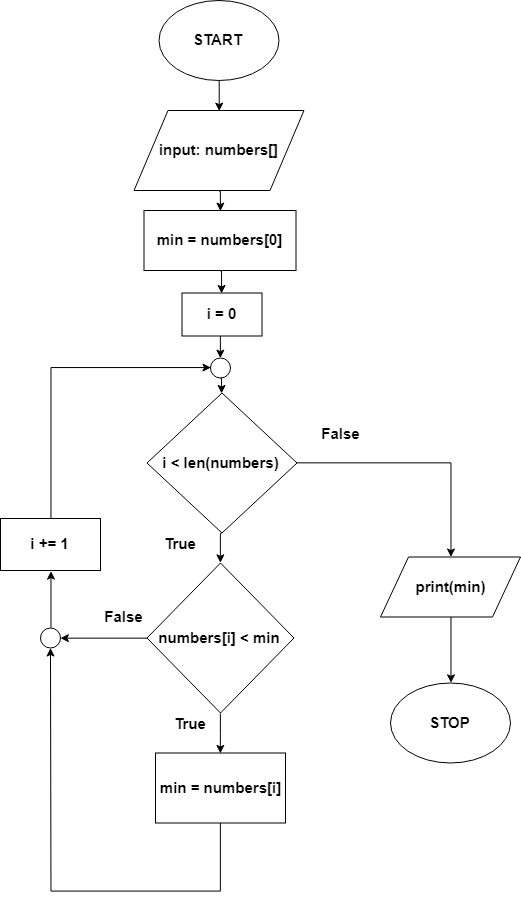

The diagram above was exported from draw.io. Its source (the exported page's mxGraphModel, read from the mxfile embedded in the PNG):
<mxGraphModel dx="1656" dy="880" grid="1" gridSize="10" guides="1" tooltips="1" connect="1" arrows="1" fold="1" page="1" pageScale="1" pageWidth="827" pageHeight="1169" math="0" shadow="0">
  <root>
    <mxCell id="0" />
    <mxCell id="1" parent="0" />
    <mxCell id="jQXN6v8l1mtSZvHI3AUr-10" style="edgeStyle=orthogonalEdgeStyle;rounded=0;orthogonalLoop=1;jettySize=auto;html=1;exitX=0.5;exitY=1;exitDx=0;exitDy=0;entryX=0.5;entryY=0;entryDx=0;entryDy=0;fontStyle=1;fontSize=15;" edge="1" parent="1" source="jQXN6v8l1mtSZvHI3AUr-3" target="jQXN6v8l1mtSZvHI3AUr-9">
      <mxGeometry relative="1" as="geometry" />
    </mxCell>
    <mxCell id="jQXN6v8l1mtSZvHI3AUr-25" style="edgeStyle=orthogonalEdgeStyle;rounded=0;orthogonalLoop=1;jettySize=auto;html=1;exitX=1;exitY=0.5;exitDx=0;exitDy=0;entryX=0.5;entryY=0;entryDx=0;entryDy=0;fontSize=15;fontStyle=1" edge="1" parent="1" source="jQXN6v8l1mtSZvHI3AUr-3" target="jQXN6v8l1mtSZvHI3AUr-20">
      <mxGeometry relative="1" as="geometry">
        <mxPoint x="590" y="862.5" as="targetPoint" />
      </mxGeometry>
    </mxCell>
    <mxCell id="jQXN6v8l1mtSZvHI3AUr-3" value="i &amp;lt; len(numbers)" style="rhombus;whiteSpace=wrap;html=1;fontStyle=1;fontSize=15;" vertex="1" parent="1">
      <mxGeometry x="276.5" y="432.5" width="150" height="140" as="geometry" />
    </mxCell>
    <mxCell id="jQXN6v8l1mtSZvHI3AUr-39" style="edgeStyle=orthogonalEdgeStyle;rounded=0;orthogonalLoop=1;jettySize=auto;html=1;exitX=0.5;exitY=1;exitDx=0;exitDy=0;entryX=0.5;entryY=0;entryDx=0;entryDy=0;fontSize=15;fontStyle=1" edge="1" parent="1" source="jQXN6v8l1mtSZvHI3AUr-4" target="jQXN6v8l1mtSZvHI3AUr-38">
      <mxGeometry relative="1" as="geometry" />
    </mxCell>
    <mxCell id="jQXN6v8l1mtSZvHI3AUr-4" value="min = numbers[0]" style="rounded=0;whiteSpace=wrap;html=1;fontStyle=1;fontSize=15;" vertex="1" parent="1">
      <mxGeometry x="273.5" y="250" width="152" height="60" as="geometry" />
    </mxCell>
    <mxCell id="jQXN6v8l1mtSZvHI3AUr-26" style="edgeStyle=orthogonalEdgeStyle;rounded=0;orthogonalLoop=1;jettySize=auto;html=1;exitX=0.5;exitY=1;exitDx=0;exitDy=0;entryX=0.5;entryY=0;entryDx=0;entryDy=0;fontSize=15;fontStyle=1" edge="1" parent="1" source="jQXN6v8l1mtSZvHI3AUr-7" target="jQXN6v8l1mtSZvHI3AUr-4">
      <mxGeometry relative="1" as="geometry" />
    </mxCell>
    <mxCell id="jQXN6v8l1mtSZvHI3AUr-7" value="input: numbers[]" style="shape=parallelogram;perimeter=parallelogramPerimeter;whiteSpace=wrap;html=1;fontStyle=1;fontSize=15;" vertex="1" parent="1">
      <mxGeometry x="263.5" y="150" width="170" height="80" as="geometry" />
    </mxCell>
    <mxCell id="jQXN6v8l1mtSZvHI3AUr-13" style="edgeStyle=orthogonalEdgeStyle;rounded=0;orthogonalLoop=1;jettySize=auto;html=1;exitX=0.5;exitY=1;exitDx=0;exitDy=0;entryX=0.5;entryY=0;entryDx=0;entryDy=0;fontSize=15;fontStyle=1" edge="1" parent="1" source="jQXN6v8l1mtSZvHI3AUr-9" target="jQXN6v8l1mtSZvHI3AUr-11">
      <mxGeometry relative="1" as="geometry">
        <Array as="points">
          <mxPoint x="350" y="772.5" />
          <mxPoint x="350" y="772.5" />
        </Array>
      </mxGeometry>
    </mxCell>
    <mxCell id="jQXN6v8l1mtSZvHI3AUr-41" style="edgeStyle=orthogonalEdgeStyle;rounded=0;orthogonalLoop=1;jettySize=auto;html=1;exitX=0;exitY=0.5;exitDx=0;exitDy=0;fontSize=15;entryX=1;entryY=0.5;entryDx=0;entryDy=0;fontStyle=1" edge="1" parent="1" source="jQXN6v8l1mtSZvHI3AUr-9" target="jQXN6v8l1mtSZvHI3AUr-42">
      <mxGeometry relative="1" as="geometry">
        <mxPoint x="210" y="678" as="targetPoint" />
      </mxGeometry>
    </mxCell>
    <mxCell id="jQXN6v8l1mtSZvHI3AUr-9" value="numbers[i] &amp;lt; min" style="rhombus;whiteSpace=wrap;html=1;fontStyle=1;fontSize=15;" vertex="1" parent="1">
      <mxGeometry x="276.5" y="602.5" width="147" height="150" as="geometry" />
    </mxCell>
    <mxCell id="jQXN6v8l1mtSZvHI3AUr-28" style="edgeStyle=orthogonalEdgeStyle;rounded=0;orthogonalLoop=1;jettySize=auto;html=1;exitX=0.5;exitY=1;exitDx=0;exitDy=0;fontSize=15;fontStyle=1" edge="1" parent="1" source="jQXN6v8l1mtSZvHI3AUr-11" target="jQXN6v8l1mtSZvHI3AUr-42">
      <mxGeometry relative="1" as="geometry">
        <mxPoint x="190" y="700" as="targetPoint" />
        <Array as="points">
          <mxPoint x="350" y="930" />
        </Array>
      </mxGeometry>
    </mxCell>
    <mxCell id="jQXN6v8l1mtSZvHI3AUr-11" value="min = numbers[i]" style="rounded=0;whiteSpace=wrap;html=1;fontSize=15;fontStyle=1" vertex="1" parent="1">
      <mxGeometry x="285" y="792.5" width="130" height="70" as="geometry" />
    </mxCell>
    <mxCell id="jQXN6v8l1mtSZvHI3AUr-14" value="True" style="text;html=1;strokeColor=none;fillColor=none;align=center;verticalAlign=middle;whiteSpace=wrap;rounded=0;fontSize=15;fontStyle=1" vertex="1" parent="1">
      <mxGeometry x="300" y="752.5" width="40" height="20" as="geometry" />
    </mxCell>
    <mxCell id="jQXN6v8l1mtSZvHI3AUr-16" value="True" style="text;html=1;strokeColor=none;fillColor=none;align=center;verticalAlign=middle;whiteSpace=wrap;rounded=0;fontSize=15;fontStyle=1" vertex="1" parent="1">
      <mxGeometry x="290" y="572.5" width="40" height="20" as="geometry" />
    </mxCell>
    <mxCell id="jQXN6v8l1mtSZvHI3AUr-19" value="STOP" style="ellipse;whiteSpace=wrap;html=1;fontSize=15;rotation=0;fontStyle=1" vertex="1" parent="1">
      <mxGeometry x="520" y="722.5" width="120" height="80" as="geometry" />
    </mxCell>
    <mxCell id="jQXN6v8l1mtSZvHI3AUr-45" style="edgeStyle=orthogonalEdgeStyle;rounded=0;orthogonalLoop=1;jettySize=auto;html=1;exitX=0.5;exitY=1;exitDx=0;exitDy=0;entryX=0.5;entryY=0;entryDx=0;entryDy=0;fontSize=15;fontStyle=1" edge="1" parent="1" source="jQXN6v8l1mtSZvHI3AUr-20" target="jQXN6v8l1mtSZvHI3AUr-19">
      <mxGeometry relative="1" as="geometry" />
    </mxCell>
    <mxCell id="jQXN6v8l1mtSZvHI3AUr-20" value="print(min)" style="shape=parallelogram;perimeter=parallelogramPerimeter;whiteSpace=wrap;html=1;fontSize=15;fontStyle=1" vertex="1" parent="1">
      <mxGeometry x="510" y="596.5" width="140" height="60" as="geometry" />
    </mxCell>
    <mxCell id="jQXN6v8l1mtSZvHI3AUr-22" value="False" style="text;html=1;strokeColor=none;fillColor=none;align=center;verticalAlign=middle;whiteSpace=wrap;rounded=0;fontSize=15;fontStyle=1" vertex="1" parent="1">
      <mxGeometry x="450" y="462.5" width="40" height="20" as="geometry" />
    </mxCell>
    <mxCell id="jQXN6v8l1mtSZvHI3AUr-27" style="edgeStyle=orthogonalEdgeStyle;rounded=0;orthogonalLoop=1;jettySize=auto;html=1;exitX=0.5;exitY=1;exitDx=0;exitDy=0;entryX=0.5;entryY=0;entryDx=0;entryDy=0;fontSize=15;fontStyle=1" edge="1" parent="1" source="jQXN6v8l1mtSZvHI3AUr-23" target="jQXN6v8l1mtSZvHI3AUr-7">
      <mxGeometry relative="1" as="geometry" />
    </mxCell>
    <mxCell id="jQXN6v8l1mtSZvHI3AUr-23" value="START" style="ellipse;whiteSpace=wrap;html=1;fontSize=15;fontStyle=1" vertex="1" parent="1">
      <mxGeometry x="288.5" y="40" width="120" height="80" as="geometry" />
    </mxCell>
    <mxCell id="jQXN6v8l1mtSZvHI3AUr-34" style="edgeStyle=orthogonalEdgeStyle;rounded=0;orthogonalLoop=1;jettySize=auto;html=1;exitX=0.5;exitY=1;exitDx=0;exitDy=0;entryX=0.5;entryY=0;entryDx=0;entryDy=0;fontSize=15;fontStyle=1" edge="1" parent="1" source="jQXN6v8l1mtSZvHI3AUr-30" target="jQXN6v8l1mtSZvHI3AUr-3">
      <mxGeometry relative="1" as="geometry" />
    </mxCell>
    <mxCell id="jQXN6v8l1mtSZvHI3AUr-30" value="" style="ellipse;whiteSpace=wrap;html=1;aspect=fixed;rounded=0;fontSize=15;fontStyle=1" vertex="1" parent="1">
      <mxGeometry x="340" y="397.5" width="20" height="20" as="geometry" />
    </mxCell>
    <mxCell id="jQXN6v8l1mtSZvHI3AUr-36" value="False" style="text;html=1;strokeColor=none;fillColor=none;align=center;verticalAlign=middle;whiteSpace=wrap;rounded=0;fontSize=15;fontStyle=1" vertex="1" parent="1">
      <mxGeometry x="233.5" y="646.5" width="40" height="20" as="geometry" />
    </mxCell>
    <mxCell id="jQXN6v8l1mtSZvHI3AUr-44" style="edgeStyle=orthogonalEdgeStyle;rounded=0;orthogonalLoop=1;jettySize=auto;html=1;exitX=0.5;exitY=0;exitDx=0;exitDy=0;fontSize=15;entryX=0;entryY=0.5;entryDx=0;entryDy=0;fontStyle=1" edge="1" parent="1" source="jQXN6v8l1mtSZvHI3AUr-37" target="jQXN6v8l1mtSZvHI3AUr-30">
      <mxGeometry relative="1" as="geometry">
        <mxPoint x="180" y="400" as="targetPoint" />
      </mxGeometry>
    </mxCell>
    <mxCell id="jQXN6v8l1mtSZvHI3AUr-37" value="i += 1&lt;br style=&quot;font-size: 15px;&quot;&gt;" style="rounded=0;whiteSpace=wrap;html=1;fontSize=15;fontStyle=1" vertex="1" parent="1">
      <mxGeometry x="130" y="558" width="100" height="52" as="geometry" />
    </mxCell>
    <mxCell id="jQXN6v8l1mtSZvHI3AUr-40" style="edgeStyle=orthogonalEdgeStyle;rounded=0;orthogonalLoop=1;jettySize=auto;html=1;exitX=0.5;exitY=1;exitDx=0;exitDy=0;entryX=0.5;entryY=0;entryDx=0;entryDy=0;fontSize=15;fontStyle=1" edge="1" parent="1" source="jQXN6v8l1mtSZvHI3AUr-38" target="jQXN6v8l1mtSZvHI3AUr-30">
      <mxGeometry relative="1" as="geometry" />
    </mxCell>
    <mxCell id="jQXN6v8l1mtSZvHI3AUr-38" value="i = 0" style="rounded=0;whiteSpace=wrap;html=1;fontSize=15;fontStyle=1" vertex="1" parent="1">
      <mxGeometry x="311.5" y="332.5" width="80" height="43" as="geometry" />
    </mxCell>
    <mxCell id="jQXN6v8l1mtSZvHI3AUr-43" style="edgeStyle=orthogonalEdgeStyle;rounded=0;orthogonalLoop=1;jettySize=auto;html=1;exitX=0.5;exitY=0;exitDx=0;exitDy=0;entryX=0.5;entryY=1;entryDx=0;entryDy=0;fontSize=15;fontStyle=1" edge="1" parent="1" source="jQXN6v8l1mtSZvHI3AUr-42" target="jQXN6v8l1mtSZvHI3AUr-37">
      <mxGeometry relative="1" as="geometry" />
    </mxCell>
    <mxCell id="jQXN6v8l1mtSZvHI3AUr-42" value="" style="ellipse;whiteSpace=wrap;html=1;aspect=fixed;fontStyle=1;fontSize=15;" vertex="1" parent="1">
      <mxGeometry x="170" y="667.5" width="20" height="20" as="geometry" />
    </mxCell>
  </root>
</mxGraphModel>